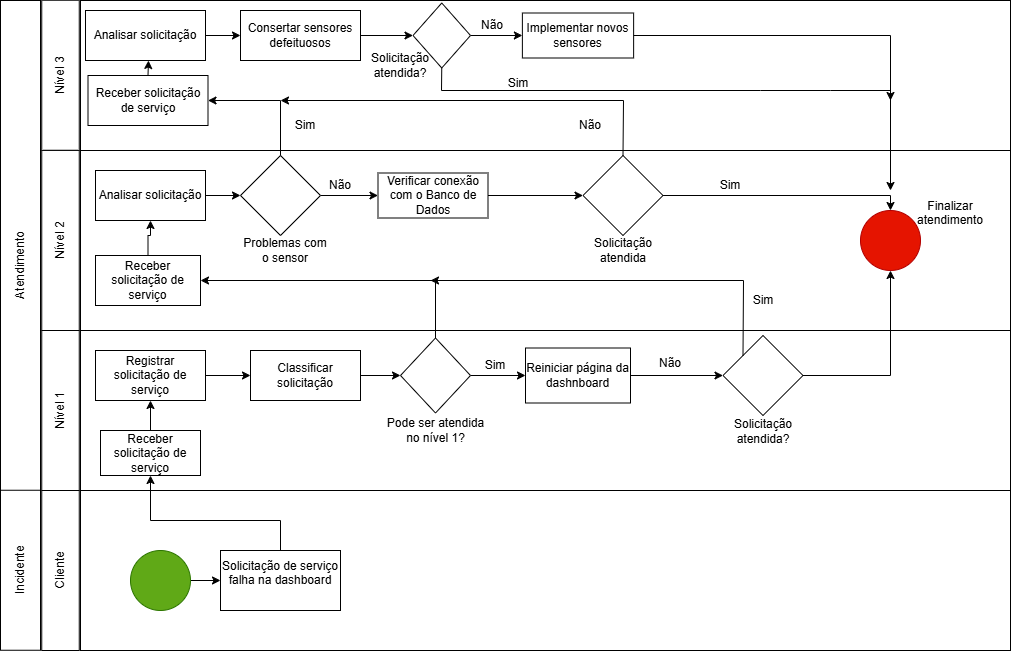

The diagram above was exported from draw.io. Its source (the exported page's mxGraphModel, read from the mxfile embedded in the PNG):
<mxGraphModel dx="1665" dy="777" grid="1" gridSize="10" guides="1" tooltips="1" connect="1" arrows="1" fold="1" page="1" pageScale="1" pageWidth="827" pageHeight="1169" math="0" shadow="0">
  <root>
    <mxCell id="0" />
    <mxCell id="1" parent="0" />
    <mxCell id="d8PFvETCB1SZcSZwTkAP-1" parent="1" style="rounded=0;whiteSpace=wrap;html=1;rotation=-90;gradientColor=none;strokeColor=default;fillStyle=auto;" value="Atendimento" vertex="1">
      <mxGeometry height="40" width="530" x="-105" y="415" as="geometry" />
    </mxCell>
    <mxCell id="d8PFvETCB1SZcSZwTkAP-2" parent="1" style="rounded=0;whiteSpace=wrap;html=1;rotation=-90;gradientColor=none;strokeColor=default;fillStyle=auto;" value="Incidente" vertex="1">
      <mxGeometry height="40" width="160" x="80" y="719.75" as="geometry" />
    </mxCell>
    <mxCell id="d8PFvETCB1SZcSZwTkAP-3" parent="1" style="rounded=0;whiteSpace=wrap;html=1;rotation=-90;" value="Cliente" vertex="1">
      <mxGeometry height="37.5" width="160" x="120" y="721.25" as="geometry" />
    </mxCell>
    <mxCell id="d8PFvETCB1SZcSZwTkAP-4" parent="1" style="rounded=0;whiteSpace=wrap;html=1;" value="" vertex="1">
      <mxGeometry height="160" width="930" x="220" y="660" as="geometry" />
    </mxCell>
    <mxCell id="d8PFvETCB1SZcSZwTkAP-9" edge="1" parent="1" source="d8PFvETCB1SZcSZwTkAP-6" style="edgeStyle=orthogonalEdgeStyle;rounded=0;orthogonalLoop=1;jettySize=auto;html=1;" target="d8PFvETCB1SZcSZwTkAP-7" value="">
      <mxGeometry relative="1" as="geometry" />
    </mxCell>
    <mxCell id="d8PFvETCB1SZcSZwTkAP-6" parent="1" style="ellipse;whiteSpace=wrap;html=1;aspect=fixed;fillColor=#60a917;strokeColor=#2D7600;fontColor=#ffffff;" value="" vertex="1">
      <mxGeometry height="60" width="60" x="270" y="720" as="geometry" />
    </mxCell>
    <mxCell id="d8PFvETCB1SZcSZwTkAP-7" parent="1" style="rounded=0;whiteSpace=wrap;html=1;" value="Solicitação de serviço falha na dashboard&lt;div&gt;&lt;br&gt;&lt;/div&gt;" vertex="1">
      <mxGeometry height="60" width="120" x="360" y="720" as="geometry" />
    </mxCell>
    <mxCell id="d8PFvETCB1SZcSZwTkAP-8" parent="1" style="rounded=0;whiteSpace=wrap;html=1;" value="" vertex="1">
      <mxGeometry height="160" width="930" x="220" y="500" as="geometry" />
    </mxCell>
    <mxCell id="d8PFvETCB1SZcSZwTkAP-14" edge="1" parent="1" source="d8PFvETCB1SZcSZwTkAP-10" style="edgeStyle=orthogonalEdgeStyle;rounded=0;orthogonalLoop=1;jettySize=auto;html=1;" target="d8PFvETCB1SZcSZwTkAP-13" value="">
      <mxGeometry relative="1" as="geometry" />
    </mxCell>
    <mxCell id="d8PFvETCB1SZcSZwTkAP-10" parent="1" style="rounded=0;whiteSpace=wrap;html=1;" value="Receber solicitação de serviço" vertex="1">
      <mxGeometry height="45" width="100" x="240" y="600" as="geometry" />
    </mxCell>
    <mxCell id="d8PFvETCB1SZcSZwTkAP-12" edge="1" parent="1" source="d8PFvETCB1SZcSZwTkAP-7" style="endArrow=classic;html=1;rounded=0;entryX=0.5;entryY=1;entryDx=0;entryDy=0;exitX=0.5;exitY=0;exitDx=0;exitDy=0;" target="d8PFvETCB1SZcSZwTkAP-10" value="">
      <mxGeometry height="50" relative="1" width="50" as="geometry">
        <Array as="points">
          <mxPoint x="420" y="690" />
          <mxPoint x="290" y="690" />
        </Array>
        <mxPoint x="360" y="490" as="sourcePoint" />
        <mxPoint x="410" y="440" as="targetPoint" />
      </mxGeometry>
    </mxCell>
    <mxCell id="d8PFvETCB1SZcSZwTkAP-16" edge="1" parent="1" source="d8PFvETCB1SZcSZwTkAP-13" style="edgeStyle=orthogonalEdgeStyle;rounded=0;orthogonalLoop=1;jettySize=auto;html=1;" target="d8PFvETCB1SZcSZwTkAP-15" value="">
      <mxGeometry relative="1" as="geometry" />
    </mxCell>
    <mxCell id="d8PFvETCB1SZcSZwTkAP-13" parent="1" style="whiteSpace=wrap;html=1;rounded=0;" value="Registrar solicitação de serviço" vertex="1">
      <mxGeometry height="50" width="110" x="235" y="520" as="geometry" />
    </mxCell>
    <mxCell id="d8PFvETCB1SZcSZwTkAP-18" edge="1" parent="1" source="d8PFvETCB1SZcSZwTkAP-15" style="edgeStyle=orthogonalEdgeStyle;rounded=0;orthogonalLoop=1;jettySize=auto;html=1;" target="d8PFvETCB1SZcSZwTkAP-17" value="">
      <mxGeometry relative="1" as="geometry" />
    </mxCell>
    <mxCell id="d8PFvETCB1SZcSZwTkAP-15" parent="1" style="whiteSpace=wrap;html=1;rounded=0;" value="Classificar solicitação" vertex="1">
      <mxGeometry height="50" width="110" x="390" y="520" as="geometry" />
    </mxCell>
    <mxCell id="d8PFvETCB1SZcSZwTkAP-21" edge="1" parent="1" source="d8PFvETCB1SZcSZwTkAP-17" style="edgeStyle=orthogonalEdgeStyle;rounded=0;orthogonalLoop=1;jettySize=auto;html=1;" target="d8PFvETCB1SZcSZwTkAP-20" value="">
      <mxGeometry relative="1" as="geometry" />
    </mxCell>
    <mxCell id="d8PFvETCB1SZcSZwTkAP-17" parent="1" style="rhombus;whiteSpace=wrap;html=1;rounded=0;" value="" vertex="1">
      <mxGeometry height="75" width="70" x="540" y="507.5" as="geometry" />
    </mxCell>
    <mxCell id="d8PFvETCB1SZcSZwTkAP-19" parent="1" style="text;html=1;whiteSpace=wrap;strokeColor=none;fillColor=none;align=center;verticalAlign=middle;rounded=0;" value="Pode ser atendida no nível 1?" vertex="1">
      <mxGeometry height="30" width="105" x="522.5" y="585" as="geometry" />
    </mxCell>
    <mxCell id="d8PFvETCB1SZcSZwTkAP-24" edge="1" parent="1" source="d8PFvETCB1SZcSZwTkAP-20" style="edgeStyle=orthogonalEdgeStyle;rounded=0;orthogonalLoop=1;jettySize=auto;html=1;" target="d8PFvETCB1SZcSZwTkAP-23" value="">
      <mxGeometry relative="1" as="geometry" />
    </mxCell>
    <mxCell id="d8PFvETCB1SZcSZwTkAP-20" parent="1" style="whiteSpace=wrap;html=1;rounded=0;" value="Reiniciar página da dashnboard" vertex="1">
      <mxGeometry height="55" width="105" x="665" y="517.5" as="geometry" />
    </mxCell>
    <mxCell id="d8PFvETCB1SZcSZwTkAP-22" parent="1" style="text;html=1;whiteSpace=wrap;strokeColor=none;fillColor=none;align=center;verticalAlign=middle;rounded=0;" value="Sim" vertex="1">
      <mxGeometry height="30" width="60" x="605" y="520" as="geometry" />
    </mxCell>
    <mxCell id="d8PFvETCB1SZcSZwTkAP-23" parent="1" style="rhombus;whiteSpace=wrap;html=1;rounded=0;" value="" vertex="1">
      <mxGeometry height="80" width="80" x="862.5" y="505" as="geometry" />
    </mxCell>
    <mxCell id="d8PFvETCB1SZcSZwTkAP-25" parent="1" style="text;html=1;whiteSpace=wrap;strokeColor=none;fillColor=none;align=center;verticalAlign=middle;rounded=0;" value="Solicitação atendida?" vertex="1">
      <mxGeometry height="30" width="60" x="873" y="586" as="geometry" />
    </mxCell>
    <mxCell id="d8PFvETCB1SZcSZwTkAP-26" parent="1" style="text;html=1;whiteSpace=wrap;strokeColor=none;fillColor=none;align=center;verticalAlign=middle;rounded=0;" value="Não" vertex="1">
      <mxGeometry height="30" width="60" x="780" y="517.5" as="geometry" />
    </mxCell>
    <mxCell id="d8PFvETCB1SZcSZwTkAP-27" parent="1" style="rounded=0;whiteSpace=wrap;html=1;" value="" vertex="1">
      <mxGeometry height="180" width="930" x="220" y="320" as="geometry" />
    </mxCell>
    <mxCell id="d8PFvETCB1SZcSZwTkAP-35" edge="1" parent="1" source="d8PFvETCB1SZcSZwTkAP-28" style="edgeStyle=orthogonalEdgeStyle;rounded=0;orthogonalLoop=1;jettySize=auto;html=1;" target="d8PFvETCB1SZcSZwTkAP-34" value="">
      <mxGeometry relative="1" as="geometry" />
    </mxCell>
    <mxCell id="d8PFvETCB1SZcSZwTkAP-28" parent="1" style="rounded=0;whiteSpace=wrap;html=1;" value="Receber solicitação de serviço" vertex="1">
      <mxGeometry height="50" width="105" x="235" y="425" as="geometry" />
    </mxCell>
    <mxCell id="d8PFvETCB1SZcSZwTkAP-29" edge="1" parent="1" source="d8PFvETCB1SZcSZwTkAP-17" style="endArrow=classic;html=1;rounded=0;entryX=1;entryY=0.5;entryDx=0;entryDy=0;exitX=0.5;exitY=0;exitDx=0;exitDy=0;" target="d8PFvETCB1SZcSZwTkAP-28" value="">
      <mxGeometry height="50" relative="1" width="50" as="geometry">
        <Array as="points">
          <mxPoint x="575" y="450" />
        </Array>
        <mxPoint x="530" y="490" as="sourcePoint" />
        <mxPoint x="580" y="440" as="targetPoint" />
      </mxGeometry>
    </mxCell>
    <mxCell id="d8PFvETCB1SZcSZwTkAP-30" edge="1" parent="1" source="d8PFvETCB1SZcSZwTkAP-23" style="endArrow=classic;html=1;rounded=0;exitX=0;exitY=0;exitDx=0;exitDy=0;" value="">
      <mxGeometry height="50" relative="1" width="50" as="geometry">
        <Array as="points">
          <mxPoint x="883" y="450" />
        </Array>
        <mxPoint x="860" y="510" as="sourcePoint" />
        <mxPoint x="570" y="450" as="targetPoint" />
      </mxGeometry>
    </mxCell>
    <mxCell id="d8PFvETCB1SZcSZwTkAP-31" parent="1" style="text;html=1;whiteSpace=wrap;strokeColor=none;fillColor=none;align=center;verticalAlign=middle;rounded=0;" value="Sim" vertex="1">
      <mxGeometry height="30" width="60" x="873" y="455" as="geometry" />
    </mxCell>
    <mxCell id="d8PFvETCB1SZcSZwTkAP-32" parent="1" style="ellipse;whiteSpace=wrap;html=1;aspect=fixed;fillColor=#e51400;fontColor=#ffffff;strokeColor=#B20000;" value="" vertex="1">
      <mxGeometry height="60" width="60" x="1000" y="380" as="geometry" />
    </mxCell>
    <mxCell id="d8PFvETCB1SZcSZwTkAP-33" edge="1" parent="1" source="d8PFvETCB1SZcSZwTkAP-23" style="endArrow=classic;html=1;rounded=0;exitX=1;exitY=0.5;exitDx=0;exitDy=0;entryX=0.5;entryY=1;entryDx=0;entryDy=0;" target="d8PFvETCB1SZcSZwTkAP-32" value="">
      <mxGeometry height="50" relative="1" width="50" as="geometry">
        <Array as="points">
          <mxPoint x="1030" y="545" />
        </Array>
        <mxPoint x="990" y="490" as="sourcePoint" />
        <mxPoint x="1040" y="440" as="targetPoint" />
      </mxGeometry>
    </mxCell>
    <mxCell id="d8PFvETCB1SZcSZwTkAP-42" edge="1" parent="1" source="d8PFvETCB1SZcSZwTkAP-34" style="edgeStyle=orthogonalEdgeStyle;rounded=0;orthogonalLoop=1;jettySize=auto;html=1;" target="d8PFvETCB1SZcSZwTkAP-36" value="">
      <mxGeometry relative="1" as="geometry" />
    </mxCell>
    <mxCell id="d8PFvETCB1SZcSZwTkAP-34" parent="1" style="whiteSpace=wrap;html=1;rounded=0;" value="Analisar solicitação" vertex="1">
      <mxGeometry height="50" width="110" x="235" y="340" as="geometry" />
    </mxCell>
    <mxCell id="d8PFvETCB1SZcSZwTkAP-38" edge="1" parent="1" source="d8PFvETCB1SZcSZwTkAP-36" style="edgeStyle=orthogonalEdgeStyle;rounded=0;orthogonalLoop=1;jettySize=auto;html=1;" target="d8PFvETCB1SZcSZwTkAP-37" value="">
      <mxGeometry relative="1" as="geometry" />
    </mxCell>
    <mxCell id="d8PFvETCB1SZcSZwTkAP-36" parent="1" style="rhombus;whiteSpace=wrap;html=1;" value="" vertex="1">
      <mxGeometry height="80" width="80" x="380" y="325" as="geometry" />
    </mxCell>
    <mxCell id="d8PFvETCB1SZcSZwTkAP-40" edge="1" parent="1" source="d8PFvETCB1SZcSZwTkAP-37" style="edgeStyle=orthogonalEdgeStyle;rounded=0;orthogonalLoop=1;jettySize=auto;html=1;" target="d8PFvETCB1SZcSZwTkAP-39" value="">
      <mxGeometry relative="1" as="geometry" />
    </mxCell>
    <mxCell id="d8PFvETCB1SZcSZwTkAP-37" parent="1" style="whiteSpace=wrap;html=1;" value="Verificar conexão com o Banco de Dados" vertex="1">
      <mxGeometry height="45" width="110" x="517.5" y="342.5" as="geometry" />
    </mxCell>
    <mxCell id="d8PFvETCB1SZcSZwTkAP-46" edge="1" parent="1" source="d8PFvETCB1SZcSZwTkAP-39" style="edgeStyle=orthogonalEdgeStyle;rounded=0;orthogonalLoop=1;jettySize=auto;html=1;entryX=0.5;entryY=0;entryDx=0;entryDy=0;" target="d8PFvETCB1SZcSZwTkAP-32">
      <mxGeometry relative="1" as="geometry">
        <Array as="points">
          <mxPoint x="1030" y="365" />
        </Array>
      </mxGeometry>
    </mxCell>
    <mxCell id="d8PFvETCB1SZcSZwTkAP-39" parent="1" style="rhombus;whiteSpace=wrap;html=1;" value="" vertex="1">
      <mxGeometry height="80" width="80" x="722.5" y="325" as="geometry" />
    </mxCell>
    <mxCell id="d8PFvETCB1SZcSZwTkAP-41" parent="1" style="text;html=1;whiteSpace=wrap;strokeColor=none;fillColor=none;align=center;verticalAlign=middle;rounded=0;" value="Problemas com o sensor" vertex="1">
      <mxGeometry height="30" width="90" x="380" y="405" as="geometry" />
    </mxCell>
    <mxCell id="d8PFvETCB1SZcSZwTkAP-43" parent="1" style="text;html=1;whiteSpace=wrap;strokeColor=none;fillColor=none;align=center;verticalAlign=middle;rounded=0;" value="Não" vertex="1">
      <mxGeometry height="30" width="60" x="450" y="340" as="geometry" />
    </mxCell>
    <mxCell id="d8PFvETCB1SZcSZwTkAP-44" parent="1" style="text;html=1;whiteSpace=wrap;strokeColor=none;fillColor=none;align=center;verticalAlign=middle;rounded=0;" value="Sim" vertex="1">
      <mxGeometry height="30" width="60" x="840" y="340" as="geometry" />
    </mxCell>
    <mxCell id="d8PFvETCB1SZcSZwTkAP-45" parent="1" style="text;html=1;whiteSpace=wrap;strokeColor=none;fillColor=none;align=center;verticalAlign=middle;rounded=0;" value="Solicitação atendida" vertex="1">
      <mxGeometry height="30" width="60" x="733" y="405" as="geometry" />
    </mxCell>
    <mxCell id="d8PFvETCB1SZcSZwTkAP-47" parent="1" style="rounded=0;whiteSpace=wrap;html=1;" value="" vertex="1">
      <mxGeometry height="150" width="930" x="220" y="170" as="geometry" />
    </mxCell>
    <mxCell id="d8PFvETCB1SZcSZwTkAP-48" parent="1" style="rounded=0;whiteSpace=wrap;html=1;" value="Receber solicitação de serviço" vertex="1">
      <mxGeometry height="50" width="120" x="227.5" y="245" as="geometry" />
    </mxCell>
    <mxCell id="d8PFvETCB1SZcSZwTkAP-52" edge="1" parent="1" source="d8PFvETCB1SZcSZwTkAP-49" style="edgeStyle=orthogonalEdgeStyle;rounded=0;orthogonalLoop=1;jettySize=auto;html=1;" target="d8PFvETCB1SZcSZwTkAP-51" value="">
      <mxGeometry relative="1" as="geometry" />
    </mxCell>
    <mxCell id="d8PFvETCB1SZcSZwTkAP-49" parent="1" style="rounded=0;whiteSpace=wrap;html=1;" value="Analisar solicitação" vertex="1">
      <mxGeometry height="50" width="120" x="225" y="180" as="geometry" />
    </mxCell>
    <mxCell id="d8PFvETCB1SZcSZwTkAP-54" edge="1" parent="1" source="d8PFvETCB1SZcSZwTkAP-51" style="edgeStyle=orthogonalEdgeStyle;rounded=0;orthogonalLoop=1;jettySize=auto;html=1;" target="d8PFvETCB1SZcSZwTkAP-53" value="">
      <mxGeometry relative="1" as="geometry" />
    </mxCell>
    <mxCell id="d8PFvETCB1SZcSZwTkAP-51" parent="1" style="rounded=0;whiteSpace=wrap;html=1;" value="Consertar sensores defeituosos" vertex="1">
      <mxGeometry height="50" width="120" x="380" y="180" as="geometry" />
    </mxCell>
    <mxCell id="d8PFvETCB1SZcSZwTkAP-61" edge="1" parent="1" source="d8PFvETCB1SZcSZwTkAP-53" style="edgeStyle=orthogonalEdgeStyle;rounded=0;orthogonalLoop=1;jettySize=auto;html=1;" target="d8PFvETCB1SZcSZwTkAP-60" value="">
      <mxGeometry relative="1" as="geometry" />
    </mxCell>
    <mxCell id="d8PFvETCB1SZcSZwTkAP-53" parent="1" style="rhombus;whiteSpace=wrap;html=1;rounded=0;" value="" vertex="1">
      <mxGeometry height="65" width="57.5" x="552.5" y="172.5" as="geometry" />
    </mxCell>
    <mxCell id="d8PFvETCB1SZcSZwTkAP-55" edge="1" parent="1" source="d8PFvETCB1SZcSZwTkAP-36" style="endArrow=classic;html=1;rounded=0;exitX=0.5;exitY=0;exitDx=0;exitDy=0;" target="d8PFvETCB1SZcSZwTkAP-48" value="">
      <mxGeometry height="50" relative="1" width="50" as="geometry">
        <Array as="points">
          <mxPoint x="420" y="270" />
        </Array>
        <mxPoint x="422.03999999999996" y="319.04999999999995" as="sourcePoint" />
        <mxPoint x="350" y="270" as="targetPoint" />
      </mxGeometry>
    </mxCell>
    <mxCell id="d8PFvETCB1SZcSZwTkAP-56" edge="1" parent="1" source="d8PFvETCB1SZcSZwTkAP-39" style="endArrow=classic;html=1;rounded=0;exitX=0.5;exitY=0;exitDx=0;exitDy=0;" value="">
      <mxGeometry height="50" relative="1" width="50" as="geometry">
        <Array as="points">
          <mxPoint x="763" y="270" />
        </Array>
        <mxPoint x="710" y="340" as="sourcePoint" />
        <mxPoint x="420" y="270" as="targetPoint" />
      </mxGeometry>
    </mxCell>
    <mxCell id="d8PFvETCB1SZcSZwTkAP-57" parent="1" style="text;html=1;whiteSpace=wrap;strokeColor=none;fillColor=none;align=center;verticalAlign=middle;rounded=0;" value="Não" vertex="1">
      <mxGeometry height="30" width="60" x="700" y="280" as="geometry" />
    </mxCell>
    <mxCell id="d8PFvETCB1SZcSZwTkAP-58" parent="1" style="text;html=1;whiteSpace=wrap;strokeColor=none;fillColor=none;align=center;verticalAlign=middle;rounded=0;" value="Sim" vertex="1">
      <mxGeometry height="30" width="60" x="415" y="280" as="geometry" />
    </mxCell>
    <mxCell id="d8PFvETCB1SZcSZwTkAP-59" edge="1" parent="1" source="d8PFvETCB1SZcSZwTkAP-48" style="endArrow=classic;html=1;rounded=0;exitX=0.5;exitY=0;exitDx=0;exitDy=0;" value="">
      <mxGeometry height="50" relative="1" width="50" as="geometry">
        <mxPoint x="240" y="280" as="sourcePoint" />
        <mxPoint x="288" y="230" as="targetPoint" />
      </mxGeometry>
    </mxCell>
    <mxCell id="d8PFvETCB1SZcSZwTkAP-60" parent="1" style="whiteSpace=wrap;html=1;rounded=0;" value="Implementar novos sensores" vertex="1">
      <mxGeometry height="45" width="111.25" x="661.88" y="182.5" as="geometry" />
    </mxCell>
    <mxCell id="d8PFvETCB1SZcSZwTkAP-62" parent="1" style="text;html=1;whiteSpace=wrap;strokeColor=none;fillColor=none;align=center;verticalAlign=middle;rounded=0;" value="Não" vertex="1">
      <mxGeometry height="30" width="60" x="601.88" y="180" as="geometry" />
    </mxCell>
    <mxCell id="d8PFvETCB1SZcSZwTkAP-63" parent="1" style="text;html=1;whiteSpace=wrap;strokeColor=none;fillColor=none;align=center;verticalAlign=middle;rounded=0;" value="Solicitação atendida?" vertex="1">
      <mxGeometry height="30" width="60" x="510" y="220" as="geometry" />
    </mxCell>
    <mxCell id="d8PFvETCB1SZcSZwTkAP-64" edge="1" parent="1" source="d8PFvETCB1SZcSZwTkAP-60" style="endArrow=classic;html=1;rounded=0;exitX=1;exitY=0.5;exitDx=0;exitDy=0;" value="">
      <mxGeometry height="50" relative="1" width="50" as="geometry">
        <Array as="points">
          <mxPoint x="1030" y="205" />
        </Array>
        <mxPoint x="900" y="230" as="sourcePoint" />
        <mxPoint x="1030" y="270" as="targetPoint" />
      </mxGeometry>
    </mxCell>
    <mxCell id="d8PFvETCB1SZcSZwTkAP-65" edge="1" parent="1" source="d8PFvETCB1SZcSZwTkAP-53" style="endArrow=classic;html=1;rounded=0;exitX=0.5;exitY=1;exitDx=0;exitDy=0;" value="">
      <mxGeometry height="50" relative="1" width="50" as="geometry">
        <Array as="points">
          <mxPoint x="581" y="260" />
          <mxPoint x="900" y="260" />
          <mxPoint x="970" y="260" />
          <mxPoint x="1030" y="260" />
        </Array>
        <mxPoint x="780" y="300" as="sourcePoint" />
        <mxPoint x="1030" y="360" as="targetPoint" />
      </mxGeometry>
    </mxCell>
    <mxCell id="d8PFvETCB1SZcSZwTkAP-66" parent="1" style="text;html=1;whiteSpace=wrap;strokeColor=none;fillColor=none;align=center;verticalAlign=middle;rounded=0;" value="Finalizar atendimento&lt;div&gt;&lt;br&gt;&lt;/div&gt;" vertex="1">
      <mxGeometry height="30" width="60" x="1060" y="375" as="geometry" />
    </mxCell>
    <mxCell id="d8PFvETCB1SZcSZwTkAP-67" parent="1" style="text;html=1;whiteSpace=wrap;strokeColor=none;fillColor=none;align=center;verticalAlign=middle;rounded=0;" value="Sim" vertex="1">
      <mxGeometry height="30" width="60" x="628" y="238" as="geometry" />
    </mxCell>
    <mxCell id="d8PFvETCB1SZcSZwTkAP-70" parent="1" style="rounded=0;whiteSpace=wrap;html=1;rotation=-90;" value="Nível 2" vertex="1">
      <mxGeometry height="37.5" width="180" x="110" y="391.25" as="geometry" />
    </mxCell>
    <mxCell id="d8PFvETCB1SZcSZwTkAP-71" parent="1" style="rounded=0;whiteSpace=wrap;html=1;rotation=-90;" value="Nível 1" vertex="1">
      <mxGeometry height="37.5" width="160" x="120" y="561.25" as="geometry" />
    </mxCell>
    <mxCell id="d8PFvETCB1SZcSZwTkAP-72" parent="1" style="rounded=0;whiteSpace=wrap;html=1;rotation=-90;" value="Nível 3" vertex="1">
      <mxGeometry height="37.5" width="150" x="125" y="226" as="geometry" />
    </mxCell>
  </root>
</mxGraphModel>